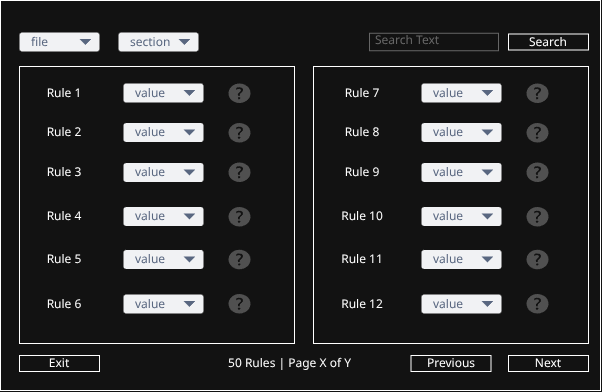

The diagram above was exported from draw.io. Its source (the exported page's mxGraphModel, read from the mxfile embedded in the PNG):
<mxGraphModel dx="1588" dy="737" grid="0" gridSize="10" guides="1" tooltips="1" connect="1" arrows="1" fold="1" page="0" pageScale="1" pageWidth="827" pageHeight="1169" math="0" shadow="0">
  <root>
    <mxCell id="0" />
    <mxCell id="1" parent="0" />
    <mxCell id="0wlRL7khhGFRm-bKvk1x-1" parent="1" style="rounded=0;whiteSpace=wrap;html=1;" value="" vertex="1">
      <mxGeometry height="390" width="600" x="-131" y="250" as="geometry" />
    </mxCell>
    <mxCell id="0wlRL7khhGFRm-bKvk1x-23" parent="1" style="rounded=0;whiteSpace=wrap;html=1;" value="" vertex="1">
      <mxGeometry height="277" width="275" x="-112" y="316" as="geometry" />
    </mxCell>
    <mxCell id="0wlRL7khhGFRm-bKvk1x-2" parent="1" style="rounded=0;whiteSpace=wrap;html=1;fontSize=12;" value="Exit" vertex="1">
      <mxGeometry height="16" width="80" x="-112" y="605" as="geometry" />
    </mxCell>
    <mxCell id="0wlRL7khhGFRm-bKvk1x-3" parent="1" style="rounded=1;fillColor=#F1F2F4;strokeColor=none;html=1;whiteSpace=wrap;fontColor=#596780;align=left;fontSize=12;spacingLeft=10;sketch=0;" value="file" vertex="1">
      <mxGeometry height="19" width="80" x="-112" y="282" as="geometry" />
    </mxCell>
    <mxCell id="0wlRL7khhGFRm-bKvk1x-4" parent="0wlRL7khhGFRm-bKvk1x-3" style="shape=triangle;direction=south;fillColor=#596780;strokeColor=none;html=1;sketch=0;" value="" vertex="1">
      <mxGeometry height="6" relative="1" width="12" x="1" y="0.5" as="geometry">
        <mxPoint x="-20" y="-3" as="offset" />
      </mxGeometry>
    </mxCell>
    <mxCell id="0wlRL7khhGFRm-bKvk1x-5" parent="1" style="rounded=1;fillColor=#F1F2F4;strokeColor=none;html=1;whiteSpace=wrap;fontColor=#596780;align=left;fontSize=12;spacingLeft=10;sketch=0;" value="section" vertex="1">
      <mxGeometry height="19" width="80" x="-13" y="282" as="geometry" />
    </mxCell>
    <mxCell id="0wlRL7khhGFRm-bKvk1x-6" parent="0wlRL7khhGFRm-bKvk1x-5" style="shape=triangle;direction=south;fillColor=#596780;strokeColor=none;html=1;sketch=0;" value="" vertex="1">
      <mxGeometry height="6" relative="1" width="12" x="1" y="0.5" as="geometry">
        <mxPoint x="-20" y="-3" as="offset" />
      </mxGeometry>
    </mxCell>
    <mxCell id="0wlRL7khhGFRm-bKvk1x-7" parent="1" style="rounded=1;fillColor=#F1F2F4;strokeColor=none;html=1;whiteSpace=wrap;fontColor=#596780;align=left;fontSize=12;spacingLeft=10;sketch=0;" value="value" vertex="1">
      <mxGeometry height="19" width="80" x="-8" y="333" as="geometry" />
    </mxCell>
    <mxCell id="0wlRL7khhGFRm-bKvk1x-8" parent="0wlRL7khhGFRm-bKvk1x-7" style="shape=triangle;direction=south;fillColor=#596780;strokeColor=none;html=1;sketch=0;" value="" vertex="1">
      <mxGeometry height="6" relative="1" width="12" x="1" y="0.5" as="geometry">
        <mxPoint x="-20" y="-3" as="offset" />
      </mxGeometry>
    </mxCell>
    <mxCell id="0wlRL7khhGFRm-bKvk1x-9" parent="1" style="text;html=1;whiteSpace=wrap;strokeColor=none;fillColor=none;align=center;verticalAlign=middle;rounded=0;fontSize=12;" value="Rule 1" vertex="1">
      <mxGeometry height="30" width="60" x="-97" y="328" as="geometry" />
    </mxCell>
    <mxCell id="0wlRL7khhGFRm-bKvk1x-10" parent="1" style="text;html=1;whiteSpace=wrap;strokeColor=none;fillColor=none;align=center;verticalAlign=middle;rounded=0;fontSize=12;" value="Rule 2" vertex="1">
      <mxGeometry height="30" width="60" x="-97" y="367" as="geometry" />
    </mxCell>
    <mxCell id="0wlRL7khhGFRm-bKvk1x-11" parent="1" style="text;html=1;whiteSpace=wrap;strokeColor=none;fillColor=none;align=center;verticalAlign=middle;rounded=0;fontSize=12;" value="Rule 3" vertex="1">
      <mxGeometry height="30" width="60" x="-97" y="407" as="geometry" />
    </mxCell>
    <mxCell id="0wlRL7khhGFRm-bKvk1x-12" parent="1" style="text;html=1;whiteSpace=wrap;strokeColor=none;fillColor=none;align=center;verticalAlign=middle;rounded=0;fontSize=12;" value="Rule 4" vertex="1">
      <mxGeometry height="30" width="60" x="-97" y="451" as="geometry" />
    </mxCell>
    <mxCell id="0wlRL7khhGFRm-bKvk1x-13" parent="1" style="text;html=1;whiteSpace=wrap;strokeColor=none;fillColor=none;align=center;verticalAlign=middle;rounded=0;fontSize=12;" value="Rule 5" vertex="1">
      <mxGeometry height="30" width="60" x="-97" y="494" as="geometry" />
    </mxCell>
    <mxCell id="0wlRL7khhGFRm-bKvk1x-15" parent="1" style="rounded=1;fillColor=#F1F2F4;strokeColor=none;html=1;whiteSpace=wrap;fontColor=#596780;align=left;fontSize=12;spacingLeft=10;sketch=0;" value="value" vertex="1">
      <mxGeometry height="19" width="80" x="-8" y="372.5" as="geometry" />
    </mxCell>
    <mxCell id="0wlRL7khhGFRm-bKvk1x-16" parent="0wlRL7khhGFRm-bKvk1x-15" style="shape=triangle;direction=south;fillColor=#596780;strokeColor=none;html=1;sketch=0;" value="" vertex="1">
      <mxGeometry height="6" relative="1" width="12" x="1" y="0.5" as="geometry">
        <mxPoint x="-20" y="-3" as="offset" />
      </mxGeometry>
    </mxCell>
    <mxCell id="0wlRL7khhGFRm-bKvk1x-17" parent="1" style="rounded=1;fillColor=#F1F2F4;strokeColor=none;html=1;whiteSpace=wrap;fontColor=#596780;align=left;fontSize=12;spacingLeft=10;sketch=0;" value="value" vertex="1">
      <mxGeometry height="19" width="80" x="-8" y="412.5" as="geometry" />
    </mxCell>
    <mxCell id="0wlRL7khhGFRm-bKvk1x-18" parent="0wlRL7khhGFRm-bKvk1x-17" style="shape=triangle;direction=south;fillColor=#596780;strokeColor=none;html=1;sketch=0;" value="" vertex="1">
      <mxGeometry height="6" relative="1" width="12" x="1" y="0.5" as="geometry">
        <mxPoint x="-20" y="-3" as="offset" />
      </mxGeometry>
    </mxCell>
    <mxCell id="0wlRL7khhGFRm-bKvk1x-19" parent="1" style="rounded=1;fillColor=#F1F2F4;strokeColor=none;html=1;whiteSpace=wrap;fontColor=#596780;align=left;fontSize=12;spacingLeft=10;sketch=0;" value="value" vertex="1">
      <mxGeometry height="19" width="80" x="-8" y="456.5" as="geometry" />
    </mxCell>
    <mxCell id="0wlRL7khhGFRm-bKvk1x-20" parent="0wlRL7khhGFRm-bKvk1x-19" style="shape=triangle;direction=south;fillColor=#596780;strokeColor=none;html=1;sketch=0;" value="" vertex="1">
      <mxGeometry height="6" relative="1" width="12" x="1" y="0.5" as="geometry">
        <mxPoint x="-20" y="-3" as="offset" />
      </mxGeometry>
    </mxCell>
    <mxCell id="0wlRL7khhGFRm-bKvk1x-21" parent="1" style="rounded=1;fillColor=#F1F2F4;strokeColor=none;html=1;whiteSpace=wrap;fontColor=#596780;align=left;fontSize=12;spacingLeft=10;sketch=0;" value="value" vertex="1">
      <mxGeometry height="19" width="80" x="-8" y="499.5" as="geometry" />
    </mxCell>
    <mxCell id="0wlRL7khhGFRm-bKvk1x-22" parent="0wlRL7khhGFRm-bKvk1x-21" style="shape=triangle;direction=south;fillColor=#596780;strokeColor=none;html=1;sketch=0;" value="" vertex="1">
      <mxGeometry height="6" relative="1" width="12" x="1" y="0.5" as="geometry">
        <mxPoint x="-20" y="-3" as="offset" />
      </mxGeometry>
    </mxCell>
    <mxCell id="0wlRL7khhGFRm-bKvk1x-24" parent="1" style="text;html=1;whiteSpace=wrap;strokeColor=none;fillColor=none;align=center;verticalAlign=middle;rounded=0;fontSize=12;" value="Rule 6" vertex="1">
      <mxGeometry height="30" width="60" x="-97" y="538.5" as="geometry" />
    </mxCell>
    <mxCell id="0wlRL7khhGFRm-bKvk1x-25" parent="1" style="rounded=1;fillColor=#F1F2F4;strokeColor=none;html=1;whiteSpace=wrap;fontColor=#596780;align=left;fontSize=12;spacingLeft=10;sketch=0;" value="value" vertex="1">
      <mxGeometry height="19" width="80" x="-8" y="544" as="geometry" />
    </mxCell>
    <mxCell id="0wlRL7khhGFRm-bKvk1x-26" parent="0wlRL7khhGFRm-bKvk1x-25" style="shape=triangle;direction=south;fillColor=#596780;strokeColor=none;html=1;sketch=0;" value="" vertex="1">
      <mxGeometry height="6" relative="1" width="12" x="1" y="0.5" as="geometry">
        <mxPoint x="-20" y="-3" as="offset" />
      </mxGeometry>
    </mxCell>
    <mxCell id="0wlRL7khhGFRm-bKvk1x-47" parent="1" style="sketch=0;pointerEvents=1;shadow=0;dashed=0;html=1;strokeColor=none;fillColor=#505050;labelPosition=center;verticalLabelPosition=bottom;verticalAlign=top;outlineConnect=0;align=center;shape=mxgraph.office.concepts.help;" value="" vertex="1">
      <mxGeometry height="19.5" width="22" x="97" y="333" as="geometry" />
    </mxCell>
    <mxCell id="0wlRL7khhGFRm-bKvk1x-48" parent="1" style="sketch=0;pointerEvents=1;shadow=0;dashed=0;html=1;strokeColor=none;fillColor=#505050;labelPosition=center;verticalLabelPosition=bottom;verticalAlign=top;outlineConnect=0;align=center;shape=mxgraph.office.concepts.help;" value="" vertex="1">
      <mxGeometry height="19.5" width="22" x="97" y="372.5" as="geometry" />
    </mxCell>
    <mxCell id="0wlRL7khhGFRm-bKvk1x-49" parent="1" style="sketch=0;pointerEvents=1;shadow=0;dashed=0;html=1;strokeColor=none;fillColor=#505050;labelPosition=center;verticalLabelPosition=bottom;verticalAlign=top;outlineConnect=0;align=center;shape=mxgraph.office.concepts.help;" value="" vertex="1">
      <mxGeometry height="19.5" width="22" x="97" y="412" as="geometry" />
    </mxCell>
    <mxCell id="0wlRL7khhGFRm-bKvk1x-50" parent="1" style="sketch=0;pointerEvents=1;shadow=0;dashed=0;html=1;strokeColor=none;fillColor=#505050;labelPosition=center;verticalLabelPosition=bottom;verticalAlign=top;outlineConnect=0;align=center;shape=mxgraph.office.concepts.help;" value="" vertex="1">
      <mxGeometry height="19.5" width="22" x="97" y="456.5" as="geometry" />
    </mxCell>
    <mxCell id="0wlRL7khhGFRm-bKvk1x-51" parent="1" style="sketch=0;pointerEvents=1;shadow=0;dashed=0;html=1;strokeColor=none;fillColor=#505050;labelPosition=center;verticalLabelPosition=bottom;verticalAlign=top;outlineConnect=0;align=center;shape=mxgraph.office.concepts.help;" value="" vertex="1">
      <mxGeometry height="19.5" width="22" x="97" y="499.25" as="geometry" />
    </mxCell>
    <mxCell id="0wlRL7khhGFRm-bKvk1x-52" parent="1" style="sketch=0;pointerEvents=1;shadow=0;dashed=0;html=1;strokeColor=none;fillColor=#505050;labelPosition=center;verticalLabelPosition=bottom;verticalAlign=top;outlineConnect=0;align=center;shape=mxgraph.office.concepts.help;" value="" vertex="1">
      <mxGeometry height="19.5" width="22" x="97" y="543.5" as="geometry" />
    </mxCell>
    <mxCell id="0wlRL7khhGFRm-bKvk1x-53" parent="1" style="rounded=0;whiteSpace=wrap;html=1;" value="" vertex="1">
      <mxGeometry height="277" width="275" x="182" y="316" as="geometry" />
    </mxCell>
    <mxCell id="0wlRL7khhGFRm-bKvk1x-54" parent="1" style="rounded=1;fillColor=#F1F2F4;strokeColor=none;html=1;whiteSpace=wrap;fontColor=#596780;align=left;fontSize=12;spacingLeft=10;sketch=0;" value="value" vertex="1">
      <mxGeometry height="19" width="80" x="290" y="333" as="geometry" />
    </mxCell>
    <mxCell id="0wlRL7khhGFRm-bKvk1x-55" parent="0wlRL7khhGFRm-bKvk1x-54" style="shape=triangle;direction=south;fillColor=#596780;strokeColor=none;html=1;sketch=0;" value="" vertex="1">
      <mxGeometry height="6" relative="1" width="12" x="1" y="0.5" as="geometry">
        <mxPoint x="-20" y="-3" as="offset" />
      </mxGeometry>
    </mxCell>
    <mxCell id="0wlRL7khhGFRm-bKvk1x-56" parent="1" style="text;html=1;whiteSpace=wrap;strokeColor=none;fillColor=none;align=center;verticalAlign=middle;rounded=0;fontSize=12;" value="Rule 7" vertex="1">
      <mxGeometry height="30" width="60" x="201" y="328" as="geometry" />
    </mxCell>
    <mxCell id="0wlRL7khhGFRm-bKvk1x-57" parent="1" style="text;html=1;whiteSpace=wrap;strokeColor=none;fillColor=none;align=center;verticalAlign=middle;rounded=0;fontSize=12;" value="Rule 8" vertex="1">
      <mxGeometry height="30" width="60" x="201" y="367" as="geometry" />
    </mxCell>
    <mxCell id="0wlRL7khhGFRm-bKvk1x-58" parent="1" style="text;html=1;whiteSpace=wrap;strokeColor=none;fillColor=none;align=center;verticalAlign=middle;rounded=0;fontSize=12;" value="Rule 9" vertex="1">
      <mxGeometry height="30" width="60" x="201" y="407" as="geometry" />
    </mxCell>
    <mxCell id="0wlRL7khhGFRm-bKvk1x-59" parent="1" style="text;html=1;whiteSpace=wrap;strokeColor=none;fillColor=none;align=center;verticalAlign=middle;rounded=0;fontSize=12;" value="Rule 10" vertex="1">
      <mxGeometry height="30" width="60" x="201" y="451" as="geometry" />
    </mxCell>
    <mxCell id="0wlRL7khhGFRm-bKvk1x-60" parent="1" style="text;html=1;whiteSpace=wrap;strokeColor=none;fillColor=none;align=center;verticalAlign=middle;rounded=0;fontSize=12;" value="Rule 11" vertex="1">
      <mxGeometry height="30" width="60" x="201" y="494" as="geometry" />
    </mxCell>
    <mxCell id="0wlRL7khhGFRm-bKvk1x-61" parent="1" style="rounded=1;fillColor=#F1F2F4;strokeColor=none;html=1;whiteSpace=wrap;fontColor=#596780;align=left;fontSize=12;spacingLeft=10;sketch=0;" value="value" vertex="1">
      <mxGeometry height="19" width="80" x="290" y="372.5" as="geometry" />
    </mxCell>
    <mxCell id="0wlRL7khhGFRm-bKvk1x-62" parent="0wlRL7khhGFRm-bKvk1x-61" style="shape=triangle;direction=south;fillColor=#596780;strokeColor=none;html=1;sketch=0;" value="" vertex="1">
      <mxGeometry height="6" relative="1" width="12" x="1" y="0.5" as="geometry">
        <mxPoint x="-20" y="-3" as="offset" />
      </mxGeometry>
    </mxCell>
    <mxCell id="0wlRL7khhGFRm-bKvk1x-63" parent="1" style="rounded=1;fillColor=#F1F2F4;strokeColor=none;html=1;whiteSpace=wrap;fontColor=#596780;align=left;fontSize=12;spacingLeft=10;sketch=0;" value="value" vertex="1">
      <mxGeometry height="19" width="80" x="290" y="412.5" as="geometry" />
    </mxCell>
    <mxCell id="0wlRL7khhGFRm-bKvk1x-64" parent="0wlRL7khhGFRm-bKvk1x-63" style="shape=triangle;direction=south;fillColor=#596780;strokeColor=none;html=1;sketch=0;" value="" vertex="1">
      <mxGeometry height="6" relative="1" width="12" x="1" y="0.5" as="geometry">
        <mxPoint x="-20" y="-3" as="offset" />
      </mxGeometry>
    </mxCell>
    <mxCell id="0wlRL7khhGFRm-bKvk1x-65" parent="1" style="rounded=1;fillColor=#F1F2F4;strokeColor=none;html=1;whiteSpace=wrap;fontColor=#596780;align=left;fontSize=12;spacingLeft=10;sketch=0;" value="value" vertex="1">
      <mxGeometry height="19" width="80" x="290" y="456.5" as="geometry" />
    </mxCell>
    <mxCell id="0wlRL7khhGFRm-bKvk1x-66" parent="0wlRL7khhGFRm-bKvk1x-65" style="shape=triangle;direction=south;fillColor=#596780;strokeColor=none;html=1;sketch=0;" value="" vertex="1">
      <mxGeometry height="6" relative="1" width="12" x="1" y="0.5" as="geometry">
        <mxPoint x="-20" y="-3" as="offset" />
      </mxGeometry>
    </mxCell>
    <mxCell id="0wlRL7khhGFRm-bKvk1x-67" parent="1" style="rounded=1;fillColor=#F1F2F4;strokeColor=none;html=1;whiteSpace=wrap;fontColor=#596780;align=left;fontSize=12;spacingLeft=10;sketch=0;" value="value" vertex="1">
      <mxGeometry height="19" width="80" x="290" y="499.5" as="geometry" />
    </mxCell>
    <mxCell id="0wlRL7khhGFRm-bKvk1x-68" parent="0wlRL7khhGFRm-bKvk1x-67" style="shape=triangle;direction=south;fillColor=#596780;strokeColor=none;html=1;sketch=0;" value="" vertex="1">
      <mxGeometry height="6" relative="1" width="12" x="1" y="0.5" as="geometry">
        <mxPoint x="-20" y="-3" as="offset" />
      </mxGeometry>
    </mxCell>
    <mxCell id="0wlRL7khhGFRm-bKvk1x-69" parent="1" style="text;html=1;whiteSpace=wrap;strokeColor=none;fillColor=none;align=center;verticalAlign=middle;rounded=0;fontSize=12;" value="Rule 12" vertex="1">
      <mxGeometry height="30" width="60" x="201" y="538.5" as="geometry" />
    </mxCell>
    <mxCell id="0wlRL7khhGFRm-bKvk1x-70" parent="1" style="rounded=1;fillColor=#F1F2F4;strokeColor=none;html=1;whiteSpace=wrap;fontColor=#596780;align=left;fontSize=12;spacingLeft=10;sketch=0;" value="value" vertex="1">
      <mxGeometry height="19" width="80" x="290" y="544" as="geometry" />
    </mxCell>
    <mxCell id="0wlRL7khhGFRm-bKvk1x-71" parent="0wlRL7khhGFRm-bKvk1x-70" style="shape=triangle;direction=south;fillColor=#596780;strokeColor=none;html=1;sketch=0;" value="" vertex="1">
      <mxGeometry height="6" relative="1" width="12" x="1" y="0.5" as="geometry">
        <mxPoint x="-20" y="-3" as="offset" />
      </mxGeometry>
    </mxCell>
    <mxCell id="0wlRL7khhGFRm-bKvk1x-72" parent="1" style="sketch=0;pointerEvents=1;shadow=0;dashed=0;html=1;strokeColor=none;fillColor=#505050;labelPosition=center;verticalLabelPosition=bottom;verticalAlign=top;outlineConnect=0;align=center;shape=mxgraph.office.concepts.help;" value="" vertex="1">
      <mxGeometry height="19.5" width="22" x="395" y="333" as="geometry" />
    </mxCell>
    <mxCell id="0wlRL7khhGFRm-bKvk1x-73" parent="1" style="sketch=0;pointerEvents=1;shadow=0;dashed=0;html=1;strokeColor=none;fillColor=#505050;labelPosition=center;verticalLabelPosition=bottom;verticalAlign=top;outlineConnect=0;align=center;shape=mxgraph.office.concepts.help;" value="" vertex="1">
      <mxGeometry height="19.5" width="22" x="395" y="372.5" as="geometry" />
    </mxCell>
    <mxCell id="0wlRL7khhGFRm-bKvk1x-74" parent="1" style="sketch=0;pointerEvents=1;shadow=0;dashed=0;html=1;strokeColor=none;fillColor=#505050;labelPosition=center;verticalLabelPosition=bottom;verticalAlign=top;outlineConnect=0;align=center;shape=mxgraph.office.concepts.help;" value="" vertex="1">
      <mxGeometry height="19.5" width="22" x="395" y="412" as="geometry" />
    </mxCell>
    <mxCell id="0wlRL7khhGFRm-bKvk1x-75" parent="1" style="sketch=0;pointerEvents=1;shadow=0;dashed=0;html=1;strokeColor=none;fillColor=#505050;labelPosition=center;verticalLabelPosition=bottom;verticalAlign=top;outlineConnect=0;align=center;shape=mxgraph.office.concepts.help;" value="" vertex="1">
      <mxGeometry height="19.5" width="22" x="395" y="456.5" as="geometry" />
    </mxCell>
    <mxCell id="0wlRL7khhGFRm-bKvk1x-76" parent="1" style="sketch=0;pointerEvents=1;shadow=0;dashed=0;html=1;strokeColor=none;fillColor=#505050;labelPosition=center;verticalLabelPosition=bottom;verticalAlign=top;outlineConnect=0;align=center;shape=mxgraph.office.concepts.help;" value="" vertex="1">
      <mxGeometry height="19.5" width="22" x="395" y="499.25" as="geometry" />
    </mxCell>
    <mxCell id="0wlRL7khhGFRm-bKvk1x-77" parent="1" style="sketch=0;pointerEvents=1;shadow=0;dashed=0;html=1;strokeColor=none;fillColor=#505050;labelPosition=center;verticalLabelPosition=bottom;verticalAlign=top;outlineConnect=0;align=center;shape=mxgraph.office.concepts.help;" value="" vertex="1">
      <mxGeometry height="19.5" width="22" x="395" y="543.5" as="geometry" />
    </mxCell>
    <mxCell id="0wlRL7khhGFRm-bKvk1x-83" parent="1" style="rounded=0;whiteSpace=wrap;html=1;fontSize=12;" value="Next" vertex="1">
      <mxGeometry height="16" width="80" x="377" y="605" as="geometry" />
    </mxCell>
    <mxCell id="0wlRL7khhGFRm-bKvk1x-84" parent="1" style="rounded=0;whiteSpace=wrap;html=1;fontSize=12;" value="Previous" vertex="1">
      <mxGeometry height="16" width="80" x="279.5" y="605" as="geometry" />
    </mxCell>
    <mxCell id="0wlRL7khhGFRm-bKvk1x-85" parent="1" style="text;html=1;whiteSpace=wrap;strokeColor=none;fillColor=none;align=center;verticalAlign=middle;rounded=0;" value="50 Rules | Page X of Y" vertex="1">
      <mxGeometry height="30" width="173" x="72" y="598" as="geometry" />
    </mxCell>
    <mxCell id="0wlRL7khhGFRm-bKvk1x-86" parent="1" style="strokeWidth=1;shadow=0;dashed=0;align=center;html=1;shape=mxgraph.mockup.text.textBox;fontColor=#666666;align=left;fontSize=12;spacingLeft=4;spacingTop=-3;whiteSpace=wrap;strokeColor=#666666;mainText=" value="Search Text" vertex="1">
      <mxGeometry height="17.5" width="129" x="238" y="282.75" as="geometry" />
    </mxCell>
    <mxCell id="0wlRL7khhGFRm-bKvk1x-87" parent="1" style="rounded=0;whiteSpace=wrap;html=1;fontSize=12;" value="Search" vertex="1">
      <mxGeometry height="16" width="80" x="377" y="283.5" as="geometry" />
    </mxCell>
  </root>
</mxGraphModel>